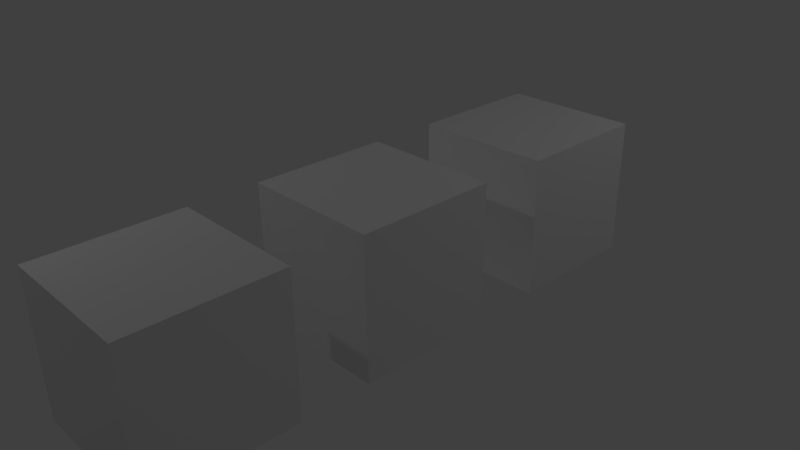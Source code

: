 # Source: cubes.blend  (saved by Blender 2.76.0; exported with 4.5.12 LTS)
import bpy
from mathutils import Matrix  # noqa: F401  (used for matrix-valued properties, if any)

bpy.ops.wm.read_factory_settings(use_empty=True)
scene = bpy.context.scene
scene.name = 'Scene'

# ---- collections
col_collection_1 = bpy.data.collections.new('Collection 1'); scene.collection.children.link(col_collection_1)

# ---- materials (node trees are filled in below, after node groups)
mat_cube_faces = bpy.data.materials.new('cube_faces')
mat_cube_faces.alpha_threshold = 0.0
mat_cube_faces.use_transparent_shadow = False
mat_cube_faces.roughness = 0.5
mat_cube_faces.line_color = (0.0, 0.0, 0.0, 1.0)

# ---- material node trees

# ---- world
world_world = bpy.data.worlds.new('World'); scene.world = world_world
world_world.color = (0.05088, 0.05088, 0.05088)
world_world.use_sun_shadow = False
world_world.sun_shadow_jitter_overblur = 0.0
world_world.cycles.sampling_method = 'MANUAL'
world_world.cycles.sample_map_resolution = 256

# ---- cameras
cam_camera = bpy.data.cameras.new('Camera')
cam_camera.clip_end = 100.0
cam_camera.lens = 35.0
cam_camera.sensor_width = 32.0
cam_camera.sensor_height = 18.0
cam_camera.ortho_scale = 7.314
cam_camera.dof.focus_distance = 0.0
cam_camera.dof.aperture_fstop = 128.0

# ---- lights
light_lamp_002 = bpy.data.lights.new('Lamp.002', 'POINT')
light_lamp_002.transmission_factor = 0.0
light_lamp_002.cutoff_distance = 30.0
light_lamp_002.energy = 100.0
light_lamp_002.shadow_buffer_clip_start = 1.001
light_lamp_002.shadow_soft_size = 0.1
light_lamp_002.shadow_maximum_resolution = 0.006
light_lamp_002.use_absolute_resolution = True
light_lamp_002.cycles.use_multiple_importance_sampling = False
light_lamp_001 = bpy.data.lights.new('Lamp.001', 'POINT')
light_lamp_001.transmission_factor = 0.0
light_lamp_001.cutoff_distance = 30.0
light_lamp_001.energy = 100.0
light_lamp_001.shadow_buffer_clip_start = 1.001
light_lamp_001.shadow_soft_size = 0.1
light_lamp_001.shadow_maximum_resolution = 0.006
light_lamp_001.use_absolute_resolution = True
light_lamp_001.cycles.use_multiple_importance_sampling = False
light_lamp = bpy.data.lights.new('Lamp', 'POINT')
light_lamp.transmission_factor = 0.0
light_lamp.cutoff_distance = 30.0
light_lamp.energy = 100.0
light_lamp.shadow_buffer_clip_start = 1.001
light_lamp.shadow_soft_size = 0.1
light_lamp.shadow_maximum_resolution = 0.006
light_lamp.use_absolute_resolution = True
light_lamp.cycles.use_multiple_importance_sampling = False

# ---- meshes
me_cube_mesh = bpy.data.meshes.new('cube_mesh')
me_cube_mesh.from_pydata([(1.0, 1.0, -1.0), (1.0, -1.0, -1.0), (-1.0, -1.0, -1.0), (-1.0, 1.0, -1.0), (1.0, 1.0, 1.0), (1.0, -1.0, 1.0), (-1.0, -1.0, 1.0), (-1.0, 1.0, 1.0)], [], [(0, 1, 2, 3), (4, 7, 6, 5), (0, 4, 5, 1), (1, 5, 6, 2), (2, 6, 7, 3), (4, 0, 3, 7)])
_uv = me_cube_mesh.uv_layers.new(name='UVMap')
_uv.uv.foreach_set('vector', [0.8333, 1.0, 0.6667, 1.0, 0.6667, 0.0, 0.8333, 0.0, 0.3333, 0.0, 0.3333, 1.0, 0.1667, 1.0, 0.1667, 0.0, 0.5, 0.0, 0.5, 1.0, 0.3333, 1.0, 0.3333, 0.0, 0.1667, 4.082e-05, 0.1667, 1.0, 4.082e-05, 1.0, 4.082e-05, 4.088e-05, 1.0, 0.0, 1.0, 1.0, 0.8333, 1.0, 0.8333, 0.0, 0.5, 1.0, 0.5, 0.0, 0.6667, 0.0, 0.6667, 1.0])
me_cube_mesh.materials.append(mat_cube_faces)
me_cube_mesh.use_remesh_preserve_volume = False
me_cube_mesh.use_remesh_preserve_attributes = False
me_cube_mesh.use_mirror_vertex_groups = False
me_cube_mesh.update()

# ---- objects
ob_cube_002 = bpy.data.objects.new('cube.002', me_cube_mesh)
ob_cube_001 = bpy.data.objects.new('cube.001', me_cube_mesh)
ob_lamp_002 = bpy.data.objects.new('Lamp.002', light_lamp_002)
ob_lamp_001 = bpy.data.objects.new('Lamp.001', light_lamp_001)
ob_cube_000 = bpy.data.objects.new('cube.000', me_cube_mesh)
ob_lamp = bpy.data.objects.new('Lamp', light_lamp)
ob_camera = bpy.data.objects.new('Camera', cam_camera)

# ---- transforms, parenting, visibility, modifiers, constraints
ob_cube_002.location = (0.0, -3.0, 0.0)
ob_cube_002.lock_rotations_4d = False
ob_cube_002.empty_display_type = 'ARROWS'
ob_cube_002.lineart.crease_threshold = 0.0
ob_cube_001.location = (0.0, 3.0, 0.0)
ob_cube_001.lock_rotations_4d = False
ob_cube_001.empty_display_type = 'ARROWS'
ob_cube_001.lineart.crease_threshold = 0.0
ob_lamp_002.location = (-1.702, -0.6174, -6.94)
ob_lamp_002.rotation_euler = (0.6503, 0.05522, 1.866)
ob_lamp_002.lock_rotations_4d = False
ob_lamp_002.empty_display_type = 'ARROWS'
ob_lamp_002.color = (0.0, 0.0, 0.0, 0.0)
ob_lamp_002.lineart.crease_threshold = 0.0
ob_lamp_001.location = (-4.852, -5.005, 5.904)
ob_lamp_001.rotation_euler = (0.6503, 0.05522, 1.866)
ob_lamp_001.lock_rotations_4d = False
ob_lamp_001.empty_display_type = 'ARROWS'
ob_lamp_001.color = (0.0, 0.0, 0.0, 0.0)
ob_lamp_001.lineart.crease_threshold = 0.0
ob_cube_000.location = (0.0, 0.0, 0.0)
ob_cube_000.lock_rotations_4d = False
ob_cube_000.empty_display_type = 'ARROWS'
ob_cube_000.lineart.crease_threshold = 0.0
ob_lamp.location = (5.07, 5.512, 5.904)
ob_lamp.rotation_euler = (0.6503, 0.05522, 1.866)
ob_lamp.lock_rotations_4d = False
ob_lamp.empty_display_type = 'ARROWS'
ob_lamp.color = (0.0, 0.0, 0.0, 0.0)
ob_lamp.lineart.crease_threshold = 0.0
ob_camera.location = (7.481, -6.508, 5.344)
ob_camera.rotation_euler = (1.109, 0.01082, 0.8149)
ob_camera.lock_rotations_4d = False
ob_camera.empty_display_type = 'ARROWS'
ob_camera.color = (0.0, 0.0, 0.0, 0.0)
ob_camera.display_type = 'WIRE'
ob_camera.lineart.crease_threshold = 0.0

# ---- collection membership
col_collection_1.objects.link(ob_cube_002)
col_collection_1.objects.link(ob_cube_001)
col_collection_1.objects.link(ob_lamp_002)
col_collection_1.objects.link(ob_lamp_001)
col_collection_1.objects.link(ob_cube_000)
col_collection_1.objects.link(ob_lamp)
col_collection_1.objects.link(ob_camera)

# ---- scene / render settings (as saved in the file)
scene.camera = ob_camera
scene.frame_start = 1; scene.frame_end = 250; scene.frame_set(1)
scene.render.engine = 'BLENDER_EEVEE_NEXT'
scene.render.resolution_percentage = 50
scene.render.dither_intensity = 0.0
scene.cycles.use_denoising = False
scene.cycles.samples = 10
scene.cycles.sampling_pattern = 'TABULATED_SOBOL'
scene.cycles.light_sampling_threshold = 0.0
scene.cycles.use_adaptive_sampling = False
scene.cycles.use_light_tree = False
scene.cycles.blur_glossy = 0.0
scene.cycles.pixel_filter_type = 'GAUSSIAN'
scene.cycles.sample_clamp_indirect = 0.0
scene.view_settings.view_transform = 'Standard'
bpy.context.view_layer.update()
